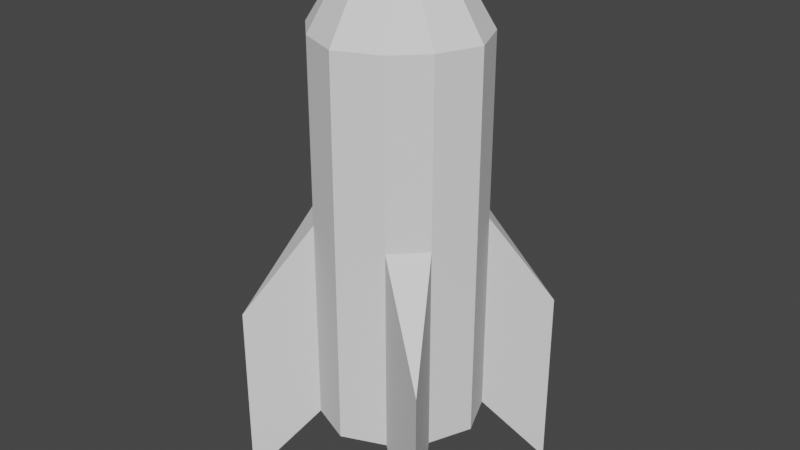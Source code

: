 # Source: untitled.blend  (saved by Blender 2.90.8; exported with 4.5.12 LTS)
import bpy
from mathutils import Matrix  # noqa: F401  (used for matrix-valued properties, if any)

bpy.ops.wm.read_factory_settings(use_empty=True)
scene = bpy.context.scene
scene.name = 'Scene'

# ---- world
world_world = bpy.data.worlds.new('World'); scene.world = world_world
world_world.use_nodes = True; world_world.node_tree.nodes.clear()
_N = world_world.node_tree.nodes; _L = world_world.node_tree.links
n0 = _N.new('ShaderNodeOutputWorld'); n0.name = 'World Output'; n0.location = (300, 300)
n1 = _N.new('ShaderNodeBackground'); n1.name = 'Background'; n1.location = (10, 300)
n1.inputs[0].default_value = (0.05088, 0.05088, 0.05088, 1.0)
_L.new(n1.outputs[0], n0.inputs[0])
n0.is_active_output = True
world_world.color = (0.05088, 0.05088, 0.05088)
world_world.use_sun_shadow = False
world_world.sun_shadow_jitter_overblur = 0.0

# ---- meshes
me_cone = bpy.data.meshes.new('Cone')
me_cone.from_pydata([(0.3, 0.0, 0.757), (0.1, 0.0, 1.057), (0.07071, -0.07071, 1.057), (0.0, -0.3, 0.757), (0.0, -0.1, 1.057), (0.3, -1.311e-08, -0.5396), (0.3621, -0.3621, -0.8396), (-1.023e-08, -0.3, -0.5396), (0.0, 0.0, 1.057), (0.0, 0.0, -0.5396), (0.2403, -0.1441, -0.5396), (0.1441, -0.2403, -0.5396), (0.2403, -0.1441, 0.757), (0.1441, -0.2403, 0.757), (0.3621, -0.3621, -0.1939), (0.1441, -0.2403, 0.1539), (0.2403, -0.1441, 0.1539)], [], [(12, 2, 13), (2, 4, 3, 13), (16, 15, 14), (8, 4, 2, 1), (16, 12, 13, 15), (7, 9, 5, 10, 6, 11), (0, 12, 16, 10, 5), (13, 3, 7, 11, 15), (1, 2, 12, 0), (16, 14, 6, 10), (14, 15, 11, 6)])
_uv = me_cone.uv_layers.new(name='UVMap')
_uv.uv.foreach_set('vector', [0.0, 0.0, 0.0, 0.0, 0.0, 0.0, 0.0, 0.0, 0.5, 1.0, 0.5, 0.5, 0.0, 0.0, 0.6608, -0.1868, 0.5892, -0.1807, 0.6202, 0.2232, 0.0, 0.0, 0.5, 1.0, 0.625, 1.0, 0.75, 1.0, 0.6651, 0.5, 0.6651, 0.5, 0.0, 0.0, 0.5849, 0.5, 0.5, 0.5, 0.0, 0.0, 0.75, 0.5, 0.6651, 0.5, 0.625, 0.5, 0.5849, 0.5, 0.75, 0.5, 0.6651, 0.5, 0.6651, 0.5, 0.6651, 0.5, 0.75, 0.5, 0.5849, 0.5, 0.5, 0.5, 0.5, 0.5, 0.5849, 0.5, 0.5849, 0.5, 0.75, 1.0, 0.625, 1.0, 0.0, 0.0, 0.75, 0.5, 0.6608, -0.1868, 0.6202, 0.2232, 0.602, -0.8211, 0.6568, -0.8211, 0.6298, 0.2232, 0.5892, -0.1807, 0.5932, -0.8211, 0.648, -0.8211])
me_cone.use_remesh_fix_poles = True
me_cone.use_remesh_preserve_attributes = False
me_cone.use_mirror_x = True
me_cone.use_mirror_y = True
me_cone.update()

# ---- objects
ob_missile = bpy.data.objects.new('missile', me_cone)

# ---- transforms, parenting, visibility, modifiers, constraints
ob_missile.location = (0.0, 0.0, 0.0)
ob_missile.scale = (2.95, 2.95, 2.95)
ob_missile.lineart.crease_threshold = 0.0
ob_missile.use_mesh_mirror_x = True
ob_missile.use_mesh_mirror_y = True
_m = ob_missile.modifiers.new('Mirror', 'MIRROR')
_m.use_axis = (True, True, False)
_m = ob_missile.modifiers.new('Triangulate', 'TRIANGULATE')

# ---- collection membership
scene.collection.objects.link(ob_missile)

# ---- scene / render settings (as saved in the file)
scene.frame_start = 1; scene.frame_end = 250; scene.frame_set(1)
scene.render.engine = 'BLENDER_EEVEE_NEXT'
scene.cycles.use_denoising = False
scene.cycles.samples = 128
scene.cycles.sampling_pattern = 'TABULATED_SOBOL'
scene.cycles.use_adaptive_sampling = False
scene.cycles.use_light_tree = False
scene.view_settings.view_transform = 'Filmic'
bpy.context.view_layer.update()

# ---- added for rendering (the .blend has no active camera and no usable light): camera, sun
cam_auto = bpy.data.cameras.new('AutoCamera')
cam_auto.lens = 50.0
cam_auto.sensor_width = 36.0
cam_auto.clip_end = 1000.0
ob_auto_camera = bpy.data.objects.new('AutoCamera', cam_auto)
scene.collection.objects.link(ob_auto_camera)
ob_auto_camera.location = (5.88335, -7.06002, 5.02742)
ob_auto_camera.rotation_euler = (1.09748, -7.21219e-08, 0.694738)
scene.camera = ob_auto_camera
light_auto_sun = bpy.data.lights.new('AutoSun', 'SUN')
light_auto_sun.energy = 3.0
light_auto_sun.angle = 0.0523599
ob_auto_sun = bpy.data.objects.new('AutoSun', light_auto_sun)
scene.collection.objects.link(ob_auto_sun)
ob_auto_sun.rotation_euler = (0.872665, 0.174533, 0.523599)
bpy.context.view_layer.update()
